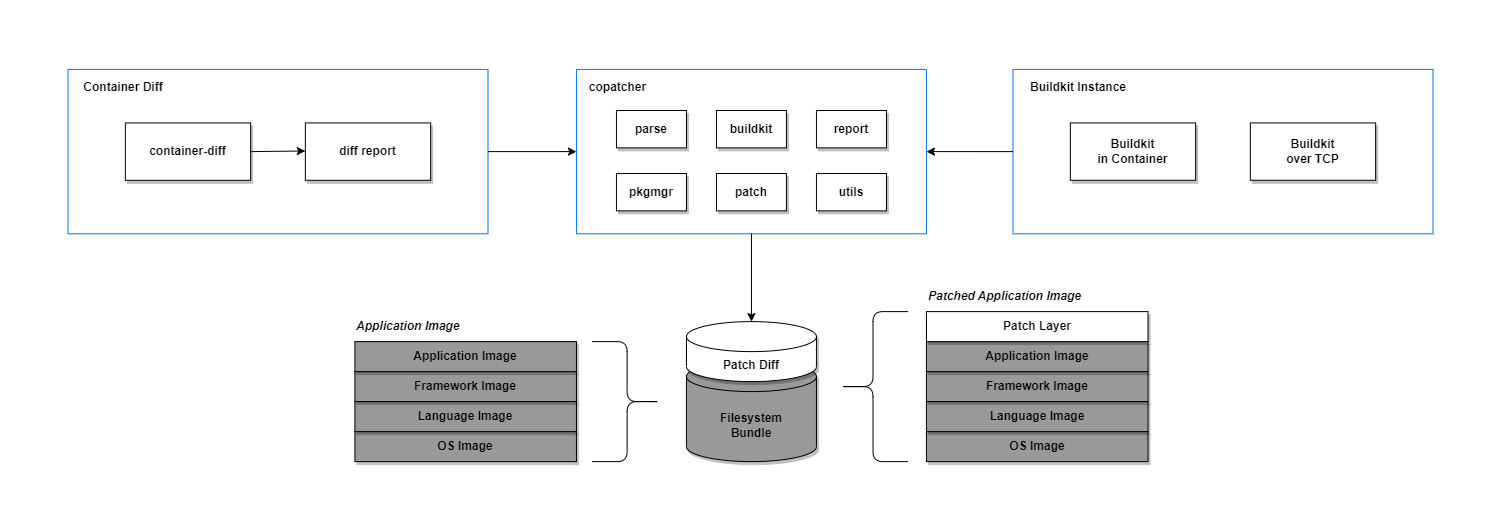

The diagram above was exported from draw.io. Its source (the exported page's mxGraphModel, read from the mxfile embedded in the PNG):
<mxGraphModel dx="1756" dy="4418" grid="1" gridSize="10" guides="1" tooltips="1" connect="1" arrows="1" fold="1" page="1" pageScale="1" pageWidth="827" pageHeight="1169" math="0" shadow="0">
  <root>
    <mxCell id="0" />
    <mxCell id="1" parent="0" />
    <mxCell id="70" value="" style="rounded=0;whiteSpace=wrap;html=1;dashed=1;strokeColor=#FFFFFF;fillColor=#FFFFFF;" parent="1" vertex="1">
      <mxGeometry x="10" y="-210" width="1500" height="530" as="geometry" />
    </mxCell>
    <mxCell id="48" value="" style="rounded=0;whiteSpace=wrap;html=1;fillColor=#FFFFFF;strokeColor=#0077ff;" parent="1" vertex="1">
      <mxGeometry x="77.5" y="-141.08" width="420" height="164.36" as="geometry" />
    </mxCell>
    <mxCell id="122" value="" style="endArrow=classic;startArrow=none;html=1;strokeColor=#000000;exitX=1;exitY=0.5;exitDx=0;exitDy=0;entryX=0;entryY=0.5;entryDx=0;entryDy=0;startFill=0;" parent="1" source="48" target="204" edge="1">
      <mxGeometry width="50" height="50" relative="1" as="geometry">
        <mxPoint x="1197.5" y="-51.720000000000006" as="sourcePoint" />
        <mxPoint x="1267.5" y="3.2799999999999994" as="targetPoint" />
      </mxGeometry>
    </mxCell>
    <mxCell id="190" value="&lt;b&gt;&lt;font&gt;diff report&lt;/font&gt;&lt;/b&gt;" style="rounded=0;whiteSpace=wrap;html=1;strokeColor=#000000;fillColor=#FFFFFF;shadow=1;fontColor=#000000;" parent="1" vertex="1">
      <mxGeometry x="314.86" y="-87.57" width="125.27" height="57.35" as="geometry" />
    </mxCell>
    <mxCell id="200" value="&lt;b&gt;&lt;font&gt;Container Diff&lt;/font&gt;&lt;/b&gt;" style="text;html=1;strokeColor=none;fillColor=none;align=center;verticalAlign=middle;whiteSpace=wrap;rounded=0;fontColor=#000000;" parent="1" vertex="1">
      <mxGeometry x="87.5" y="-132.72" width="90" height="20" as="geometry" />
    </mxCell>
    <mxCell id="204" value="" style="rounded=0;whiteSpace=wrap;html=1;fillColor=#FFFFFF;strokeColor=#0077ff;" parent="1" vertex="1">
      <mxGeometry x="585.95" y="-141.09" width="350" height="164.36" as="geometry" />
    </mxCell>
    <mxCell id="205" value="&lt;b&gt;&lt;font&gt;parse&lt;/font&gt;&lt;/b&gt;" style="rounded=0;whiteSpace=wrap;html=1;strokeColor=#000000;fillColor=#FFFFFF;shadow=1;fontColor=#000000;" parent="1" vertex="1">
      <mxGeometry x="625.95" y="-99.99" width="70" height="37.35" as="geometry" />
    </mxCell>
    <mxCell id="206" value="&lt;b&gt;&lt;font&gt;copatcher&lt;/font&gt;&lt;/b&gt;" style="text;html=1;strokeColor=none;fillColor=none;align=center;verticalAlign=middle;whiteSpace=wrap;rounded=0;fontColor=#000000;" parent="1" vertex="1">
      <mxGeometry x="601.62" y="-132.72" width="50.51" height="20" as="geometry" />
    </mxCell>
    <mxCell id="218" value="&lt;b&gt;&lt;font&gt;container-diff&lt;/font&gt;&lt;/b&gt;" style="rounded=0;whiteSpace=wrap;html=1;strokeColor=#000000;fillColor=#FFFFFF;shadow=1;fontColor=#000000;" vertex="1" parent="1">
      <mxGeometry x="134.86" y="-87.56999999999998" width="125.27" height="57.35" as="geometry" />
    </mxCell>
    <mxCell id="219" value="" style="endArrow=classic;startArrow=none;html=1;strokeColor=#000000;exitX=1;exitY=0.5;exitDx=0;exitDy=0;entryX=0;entryY=0.5;entryDx=0;entryDy=0;startFill=0;" edge="1" parent="1" source="218">
      <mxGeometry width="50" height="50" relative="1" as="geometry">
        <mxPoint x="226.41000000000003" y="-59.50999999999953" as="sourcePoint" />
        <mxPoint x="314.86000000000007" y="-59.51999999999975" as="targetPoint" />
      </mxGeometry>
    </mxCell>
    <mxCell id="221" value="Filesystem&lt;br&gt;Bundle" style="shape=cylinder3;whiteSpace=wrap;html=1;boundedLbl=1;backgroundOutline=1;size=15;shadow=1;fontStyle=1;fillColor=#999999;" vertex="1" parent="1">
      <mxGeometry x="695.95" y="151.1" width="130" height="100" as="geometry" />
    </mxCell>
    <mxCell id="220" value="Patch Diff" style="shape=cylinder3;whiteSpace=wrap;html=1;boundedLbl=1;backgroundOutline=1;size=15;shadow=1;fontStyle=1" vertex="1" parent="1">
      <mxGeometry x="695.95" y="111.10000000000001" width="130" height="60" as="geometry" />
    </mxCell>
    <mxCell id="222" value="OS Image" style="rounded=0;whiteSpace=wrap;html=1;shadow=1;fillColor=#999999;fontStyle=1" vertex="1" parent="1">
      <mxGeometry x="935.95" y="221.1" width="221.55" height="30" as="geometry" />
    </mxCell>
    <mxCell id="223" value="Language Image" style="rounded=0;whiteSpace=wrap;html=1;shadow=1;fillColor=#999999;fontStyle=1" vertex="1" parent="1">
      <mxGeometry x="935.95" y="191.1" width="221.55" height="30" as="geometry" />
    </mxCell>
    <mxCell id="224" value="Framework Image" style="rounded=0;whiteSpace=wrap;html=1;shadow=1;fillColor=#999999;fontStyle=1" vertex="1" parent="1">
      <mxGeometry x="935.95" y="161.1" width="221.55" height="30" as="geometry" />
    </mxCell>
    <mxCell id="225" value="Application Image" style="rounded=0;whiteSpace=wrap;html=1;shadow=1;fillColor=#999999;fontStyle=1" vertex="1" parent="1">
      <mxGeometry x="935.95" y="131.1" width="221.55" height="30" as="geometry" />
    </mxCell>
    <mxCell id="226" value="Patch Layer" style="rounded=0;whiteSpace=wrap;html=1;shadow=1;fillColor=#FFFFFF;fontStyle=1" vertex="1" parent="1">
      <mxGeometry x="935.95" y="101.10000000000001" width="221.55" height="30" as="geometry" />
    </mxCell>
    <mxCell id="227" value="OS Image" style="rounded=0;whiteSpace=wrap;html=1;shadow=1;fillColor=#999999;fontStyle=1" vertex="1" parent="1">
      <mxGeometry x="364.40000000000003" y="221.1" width="221.55" height="30" as="geometry" />
    </mxCell>
    <mxCell id="228" value="Language Image" style="rounded=0;whiteSpace=wrap;html=1;shadow=1;fillColor=#999999;fontStyle=1" vertex="1" parent="1">
      <mxGeometry x="364.40000000000003" y="191.1" width="221.55" height="30" as="geometry" />
    </mxCell>
    <mxCell id="229" value="Framework Image" style="rounded=0;whiteSpace=wrap;html=1;shadow=1;fillColor=#999999;fontStyle=1" vertex="1" parent="1">
      <mxGeometry x="364.40000000000003" y="161.1" width="221.55" height="30" as="geometry" />
    </mxCell>
    <mxCell id="230" value="Application Image" style="rounded=0;whiteSpace=wrap;html=1;shadow=1;fillColor=#999999;fontStyle=1" vertex="1" parent="1">
      <mxGeometry x="364.40000000000003" y="131.1" width="221.55" height="30" as="geometry" />
    </mxCell>
    <mxCell id="231" value="&lt;i&gt;Patched Application Image&lt;/i&gt;" style="text;html=1;strokeColor=none;fillColor=none;align=left;verticalAlign=middle;whiteSpace=wrap;rounded=0;shadow=1;fontStyle=1" vertex="1" parent="1">
      <mxGeometry x="935.95" y="71.10000000000001" width="221.55" height="30" as="geometry" />
    </mxCell>
    <mxCell id="232" value="&lt;i&gt;Application Image&lt;/i&gt;" style="text;html=1;strokeColor=none;fillColor=none;align=left;verticalAlign=middle;whiteSpace=wrap;rounded=0;shadow=1;fontStyle=1" vertex="1" parent="1">
      <mxGeometry x="364.40000000000003" y="101.10000000000001" width="221.55" height="30" as="geometry" />
    </mxCell>
    <mxCell id="233" value="" style="shape=curlyBracket;whiteSpace=wrap;html=1;rounded=1;labelPosition=left;verticalLabelPosition=middle;align=right;verticalAlign=middle;shadow=0;fillColor=#FFFFFF;size=0.5;" vertex="1" parent="1">
      <mxGeometry x="847.5" y="101.10000000000001" width="70" height="150" as="geometry" />
    </mxCell>
    <mxCell id="234" value="" style="shape=curlyBracket;whiteSpace=wrap;html=1;rounded=1;labelPosition=left;verticalLabelPosition=middle;align=right;verticalAlign=middle;shadow=0;fillColor=#FFFFFF;size=0.5;rotation=-180;" vertex="1" parent="1">
      <mxGeometry x="601.62" y="131.1" width="70" height="120" as="geometry" />
    </mxCell>
    <mxCell id="235" value="" style="endArrow=classic;startArrow=none;html=1;strokeColor=#000000;exitX=0.5;exitY=1;exitDx=0;exitDy=0;entryX=0.5;entryY=0;entryDx=0;entryDy=0;startFill=0;entryPerimeter=0;" edge="1" parent="1" source="204" target="220">
      <mxGeometry width="50" height="50" relative="1" as="geometry">
        <mxPoint x="507.5000000000002" y="-48.899999999999544" as="sourcePoint" />
        <mxPoint x="595.95" y="-48.91000000000022" as="targetPoint" />
      </mxGeometry>
    </mxCell>
    <mxCell id="241" value="&lt;b&gt;&lt;font&gt;pkgmgr&lt;/font&gt;&lt;/b&gt;" style="rounded=0;whiteSpace=wrap;html=1;strokeColor=#000000;fillColor=#FFFFFF;shadow=1;fontColor=#000000;" vertex="1" parent="1">
      <mxGeometry x="625.95" y="-36.99" width="70" height="37.35" as="geometry" />
    </mxCell>
    <mxCell id="242" value="&lt;b&gt;&lt;font&gt;buildkit&lt;/font&gt;&lt;/b&gt;" style="rounded=0;whiteSpace=wrap;html=1;strokeColor=#000000;fillColor=#FFFFFF;shadow=1;fontColor=#000000;" vertex="1" parent="1">
      <mxGeometry x="725.95" y="-99.99" width="70" height="37.35" as="geometry" />
    </mxCell>
    <mxCell id="243" value="&lt;b&gt;&lt;font&gt;patch&lt;/font&gt;&lt;/b&gt;" style="rounded=0;whiteSpace=wrap;html=1;strokeColor=#000000;fillColor=#FFFFFF;shadow=1;fontColor=#000000;" vertex="1" parent="1">
      <mxGeometry x="725.95" y="-36.99" width="70" height="37.35" as="geometry" />
    </mxCell>
    <mxCell id="244" value="&lt;b&gt;&lt;font&gt;report&lt;/font&gt;&lt;/b&gt;" style="rounded=0;whiteSpace=wrap;html=1;strokeColor=#000000;fillColor=#FFFFFF;shadow=1;fontColor=#000000;" vertex="1" parent="1">
      <mxGeometry x="825.95" y="-99.99" width="70" height="37.35" as="geometry" />
    </mxCell>
    <mxCell id="245" value="&lt;b&gt;&lt;font&gt;utils&lt;/font&gt;&lt;/b&gt;" style="rounded=0;whiteSpace=wrap;html=1;strokeColor=#000000;fillColor=#FFFFFF;shadow=1;fontColor=#000000;" vertex="1" parent="1">
      <mxGeometry x="825.95" y="-36.99" width="70" height="37.35" as="geometry" />
    </mxCell>
    <mxCell id="246" value="" style="rounded=0;whiteSpace=wrap;html=1;fillColor=#FFFFFF;strokeColor=#0077ff;" vertex="1" parent="1">
      <mxGeometry x="1022.5" y="-141.07" width="420" height="164.36" as="geometry" />
    </mxCell>
    <mxCell id="247" value="&lt;b style=&quot;border-color: var(--border-color);&quot;&gt;Buildkit&lt;br style=&quot;border-color: var(--border-color);&quot;&gt;over TCP&lt;/b&gt;" style="rounded=0;whiteSpace=wrap;html=1;strokeColor=#000000;fillColor=#FFFFFF;shadow=1;fontColor=#000000;" vertex="1" parent="1">
      <mxGeometry x="1259.8600000000001" y="-87.58" width="125.27" height="57.35" as="geometry" />
    </mxCell>
    <mxCell id="248" value="&lt;b&gt;&lt;font&gt;Buildkit Instance&lt;/font&gt;&lt;/b&gt;" style="text;html=1;strokeColor=none;fillColor=none;align=center;verticalAlign=middle;whiteSpace=wrap;rounded=0;fontColor=#000000;" vertex="1" parent="1">
      <mxGeometry x="1032.5" y="-132.72" width="110" height="20" as="geometry" />
    </mxCell>
    <mxCell id="249" value="&lt;b&gt;&lt;font&gt;Buildkit&lt;br&gt;in Container&lt;/font&gt;&lt;/b&gt;" style="rounded=0;whiteSpace=wrap;html=1;strokeColor=#000000;fillColor=#FFFFFF;shadow=1;fontColor=#000000;" vertex="1" parent="1">
      <mxGeometry x="1079.8600000000001" y="-87.57999999999998" width="125.27" height="57.35" as="geometry" />
    </mxCell>
    <mxCell id="251" value="" style="endArrow=classic;startArrow=none;html=1;strokeColor=#000000;exitX=0;exitY=0.5;exitDx=0;exitDy=0;entryX=1;entryY=0.5;entryDx=0;entryDy=0;startFill=0;" edge="1" parent="1" source="246" target="204">
      <mxGeometry width="50" height="50" relative="1" as="geometry">
        <mxPoint x="507.5000000000002" y="-48.89999999999986" as="sourcePoint" />
        <mxPoint x="595.95" y="-48.90999999999962" as="targetPoint" />
      </mxGeometry>
    </mxCell>
  </root>
</mxGraphModel>